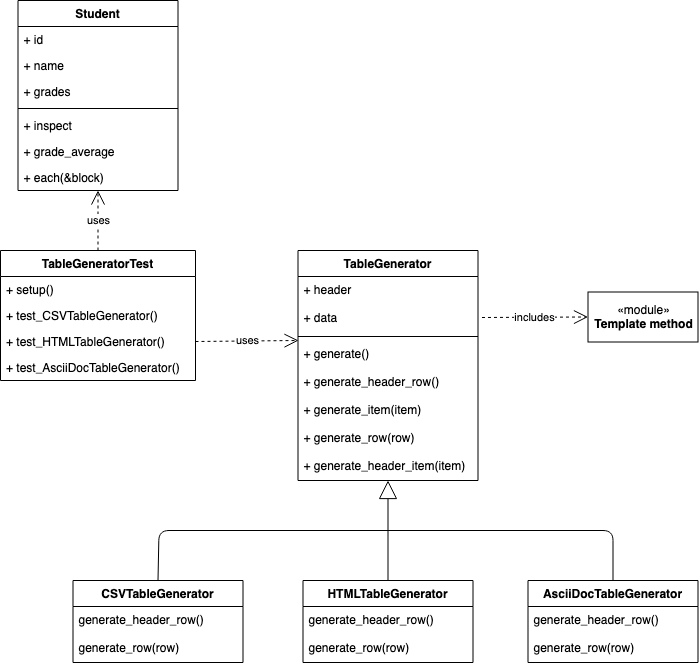

The diagram above was exported from draw.io. Its source (the exported page's mxGraphModel, read from the mxfile embedded in the PNG):
<mxGraphModel dx="1186" dy="801" grid="1" gridSize="10" guides="1" tooltips="1" connect="1" arrows="1" fold="1" page="1" pageScale="1" pageWidth="850" pageHeight="1100" background="#ffffff" math="0" shadow="0">
  <root>
    <mxCell id="0" />
    <mxCell id="1" parent="0" />
    <mxCell id="5d2195bd80daf111-41" style="edgeStyle=orthogonalEdgeStyle;rounded=0;html=1;dashed=1;labelBackgroundColor=none;startFill=0;endArrow=open;endFill=0;endSize=10;fontFamily=Verdana;fontSize=10;" parent="1" edge="1">
      <mxGeometry relative="1" as="geometry">
        <Array as="points" />
        <mxPoint x="730" y="603" as="sourcePoint" />
      </mxGeometry>
    </mxCell>
    <mxCell id="5d2195bd80daf111-21" style="edgeStyle=orthogonalEdgeStyle;rounded=0;html=1;labelBackgroundColor=none;startFill=0;endArrow=open;endFill=0;endSize=10;fontFamily=Verdana;fontSize=10;dashed=1;" parent="1" edge="1">
      <mxGeometry relative="1" as="geometry">
        <mxPoint x="250" y="157" as="sourcePoint" />
      </mxGeometry>
    </mxCell>
    <mxCell id="5d2195bd80daf111-22" style="edgeStyle=orthogonalEdgeStyle;rounded=0;html=1;exitX=1;exitY=0.75;dashed=1;labelBackgroundColor=none;startFill=0;endArrow=open;endFill=0;endSize=10;fontFamily=Verdana;fontSize=10;" parent="1" edge="1">
      <mxGeometry relative="1" as="geometry">
        <Array as="points">
          <mxPoint x="530" y="192" />
          <mxPoint x="530" y="142" />
        </Array>
        <mxPoint x="250" y="192" as="sourcePoint" />
      </mxGeometry>
    </mxCell>
    <mxCell id="5d2195bd80daf111-25" style="edgeStyle=orthogonalEdgeStyle;rounded=0;html=1;dashed=1;labelBackgroundColor=none;startFill=0;endArrow=open;endFill=0;endSize=10;fontFamily=Verdana;fontSize=10;" parent="1" edge="1">
      <mxGeometry relative="1" as="geometry">
        <Array as="points">
          <mxPoint x="370" y="340" />
          <mxPoint x="370" y="300" />
        </Array>
        <mxPoint x="250" y="340" as="sourcePoint" />
      </mxGeometry>
    </mxCell>
    <mxCell id="5xrF6FRmZGIsfJGCQpbg-5" value="TableGenerator" style="swimlane;fontStyle=1;align=center;verticalAlign=top;childLayout=stackLayout;horizontal=1;startSize=26;horizontalStack=0;resizeParent=1;resizeParentMax=0;resizeLast=0;collapsible=1;marginBottom=0;" parent="1" vertex="1">
      <mxGeometry x="357.5" y="270" width="180" height="230" as="geometry">
        <mxRectangle x="420" y="40" width="120" height="26" as="alternateBounds" />
      </mxGeometry>
    </mxCell>
    <mxCell id="o7HUYNGC30o8YFj-oSxQ-8" value="+ header" style="text;strokeColor=none;fillColor=none;align=left;verticalAlign=top;spacingLeft=4;spacingRight=4;overflow=hidden;rotatable=0;points=[[0,0.5],[1,0.5]];portConstraint=eastwest;" vertex="1" parent="5xrF6FRmZGIsfJGCQpbg-5">
      <mxGeometry y="26" width="180" height="28" as="geometry" />
    </mxCell>
    <mxCell id="o7HUYNGC30o8YFj-oSxQ-14" value="+ data&#10;" style="text;strokeColor=none;fillColor=none;align=left;verticalAlign=top;spacingLeft=4;spacingRight=4;overflow=hidden;rotatable=0;points=[[0,0.5],[1,0.5]];portConstraint=eastwest;" vertex="1" parent="5xrF6FRmZGIsfJGCQpbg-5">
      <mxGeometry y="54" width="180" height="28" as="geometry" />
    </mxCell>
    <mxCell id="o7HUYNGC30o8YFj-oSxQ-9" value="" style="line;strokeWidth=1;fillColor=none;align=left;verticalAlign=middle;spacingTop=-1;spacingLeft=3;spacingRight=3;rotatable=0;labelPosition=right;points=[];portConstraint=eastwest;" vertex="1" parent="5xrF6FRmZGIsfJGCQpbg-5">
      <mxGeometry y="82" width="180" height="8" as="geometry" />
    </mxCell>
    <mxCell id="5xrF6FRmZGIsfJGCQpbg-8" value="+ generate()" style="text;strokeColor=none;fillColor=none;align=left;verticalAlign=top;spacingLeft=4;spacingRight=4;overflow=hidden;rotatable=0;points=[[0,0.5],[1,0.5]];portConstraint=eastwest;" parent="5xrF6FRmZGIsfJGCQpbg-5" vertex="1">
      <mxGeometry y="90" width="180" height="28" as="geometry" />
    </mxCell>
    <mxCell id="5xrF6FRmZGIsfJGCQpbg-10" value="+ generate_header_row()" style="text;strokeColor=none;fillColor=none;align=left;verticalAlign=top;spacingLeft=4;spacingRight=4;overflow=hidden;rotatable=0;points=[[0,0.5],[1,0.5]];portConstraint=eastwest;" parent="5xrF6FRmZGIsfJGCQpbg-5" vertex="1">
      <mxGeometry y="118" width="180" height="28" as="geometry" />
    </mxCell>
    <mxCell id="5xrF6FRmZGIsfJGCQpbg-11" value="+ generate_item(item)" style="text;strokeColor=none;fillColor=none;align=left;verticalAlign=top;spacingLeft=4;spacingRight=4;overflow=hidden;rotatable=0;points=[[0,0.5],[1,0.5]];portConstraint=eastwest;" parent="5xrF6FRmZGIsfJGCQpbg-5" vertex="1">
      <mxGeometry y="146" width="180" height="28" as="geometry" />
    </mxCell>
    <mxCell id="5xrF6FRmZGIsfJGCQpbg-12" value="+ generate_row(row)" style="text;strokeColor=none;fillColor=none;align=left;verticalAlign=top;spacingLeft=4;spacingRight=4;overflow=hidden;rotatable=0;points=[[0,0.5],[1,0.5]];portConstraint=eastwest;" parent="5xrF6FRmZGIsfJGCQpbg-5" vertex="1">
      <mxGeometry y="174" width="180" height="28" as="geometry" />
    </mxCell>
    <mxCell id="5xrF6FRmZGIsfJGCQpbg-14" value="+ generate_header_item(item)" style="text;strokeColor=none;fillColor=none;align=left;verticalAlign=top;spacingLeft=4;spacingRight=4;overflow=hidden;rotatable=0;points=[[0,0.5],[1,0.5]];portConstraint=eastwest;" parent="5xrF6FRmZGIsfJGCQpbg-5" vertex="1">
      <mxGeometry y="202" width="180" height="28" as="geometry" />
    </mxCell>
    <mxCell id="5xrF6FRmZGIsfJGCQpbg-16" value="HTMLTableGenerator" style="swimlane;fontStyle=1;align=center;verticalAlign=top;childLayout=stackLayout;horizontal=1;startSize=26;horizontalStack=0;resizeParent=1;resizeParentMax=0;resizeLast=0;collapsible=1;marginBottom=0;" parent="1" vertex="1">
      <mxGeometry x="362.5" y="600" width="170" height="82" as="geometry" />
    </mxCell>
    <mxCell id="5xrF6FRmZGIsfJGCQpbg-21" value="generate_header_row()" style="text;strokeColor=none;fillColor=none;align=left;verticalAlign=top;spacingLeft=4;spacingRight=4;overflow=hidden;rotatable=0;points=[[0,0.5],[1,0.5]];portConstraint=eastwest;" parent="5xrF6FRmZGIsfJGCQpbg-16" vertex="1">
      <mxGeometry y="26" width="170" height="28" as="geometry" />
    </mxCell>
    <mxCell id="5xrF6FRmZGIsfJGCQpbg-23" value="generate_row(row)" style="text;strokeColor=none;fillColor=none;align=left;verticalAlign=top;spacingLeft=4;spacingRight=4;overflow=hidden;rotatable=0;points=[[0,0.5],[1,0.5]];portConstraint=eastwest;" parent="5xrF6FRmZGIsfJGCQpbg-16" vertex="1">
      <mxGeometry y="54" width="170" height="28" as="geometry" />
    </mxCell>
    <mxCell id="5xrF6FRmZGIsfJGCQpbg-26" value="" style="endArrow=block;endSize=16;endFill=0;html=1;entryX=0.5;entryY=1;entryDx=0;entryDy=0;exitX=0.5;exitY=0;exitDx=0;exitDy=0;" parent="1" source="5xrF6FRmZGIsfJGCQpbg-16" target="5xrF6FRmZGIsfJGCQpbg-5" edge="1">
      <mxGeometry width="160" relative="1" as="geometry">
        <mxPoint x="427.5" y="580" as="sourcePoint" />
        <mxPoint x="467.5" y="530" as="targetPoint" />
      </mxGeometry>
    </mxCell>
    <mxCell id="5xrF6FRmZGIsfJGCQpbg-31" value="AsciiDocTableGenerator" style="swimlane;fontStyle=1;align=center;verticalAlign=top;childLayout=stackLayout;horizontal=1;startSize=26;horizontalStack=0;resizeParent=1;resizeParentMax=0;resizeLast=0;collapsible=1;marginBottom=0;" parent="1" vertex="1">
      <mxGeometry x="587.5" y="600" width="170" height="82" as="geometry" />
    </mxCell>
    <mxCell id="5xrF6FRmZGIsfJGCQpbg-32" value="generate_header_row()" style="text;strokeColor=none;fillColor=none;align=left;verticalAlign=top;spacingLeft=4;spacingRight=4;overflow=hidden;rotatable=0;points=[[0,0.5],[1,0.5]];portConstraint=eastwest;" parent="5xrF6FRmZGIsfJGCQpbg-31" vertex="1">
      <mxGeometry y="26" width="170" height="28" as="geometry" />
    </mxCell>
    <mxCell id="5xrF6FRmZGIsfJGCQpbg-33" value="generate_row(row)" style="text;strokeColor=none;fillColor=none;align=left;verticalAlign=top;spacingLeft=4;spacingRight=4;overflow=hidden;rotatable=0;points=[[0,0.5],[1,0.5]];portConstraint=eastwest;" parent="5xrF6FRmZGIsfJGCQpbg-31" vertex="1">
      <mxGeometry y="54" width="170" height="28" as="geometry" />
    </mxCell>
    <mxCell id="5xrF6FRmZGIsfJGCQpbg-34" value="CSVTableGenerator" style="swimlane;fontStyle=1;align=center;verticalAlign=top;childLayout=stackLayout;horizontal=1;startSize=26;horizontalStack=0;resizeParent=1;resizeParentMax=0;resizeLast=0;collapsible=1;marginBottom=0;" parent="1" vertex="1">
      <mxGeometry x="132.5" y="600" width="170" height="82" as="geometry" />
    </mxCell>
    <mxCell id="5xrF6FRmZGIsfJGCQpbg-35" value="generate_header_row()" style="text;strokeColor=none;fillColor=none;align=left;verticalAlign=top;spacingLeft=4;spacingRight=4;overflow=hidden;rotatable=0;points=[[0,0.5],[1,0.5]];portConstraint=eastwest;" parent="5xrF6FRmZGIsfJGCQpbg-34" vertex="1">
      <mxGeometry y="26" width="170" height="28" as="geometry" />
    </mxCell>
    <mxCell id="5xrF6FRmZGIsfJGCQpbg-36" value="generate_row(row)" style="text;strokeColor=none;fillColor=none;align=left;verticalAlign=top;spacingLeft=4;spacingRight=4;overflow=hidden;rotatable=0;points=[[0,0.5],[1,0.5]];portConstraint=eastwest;" parent="5xrF6FRmZGIsfJGCQpbg-34" vertex="1">
      <mxGeometry y="54" width="170" height="28" as="geometry" />
    </mxCell>
    <mxCell id="5xrF6FRmZGIsfJGCQpbg-40" value="" style="endArrow=none;html=1;exitX=0.5;exitY=0;exitDx=0;exitDy=0;" parent="1" edge="1" source="5xrF6FRmZGIsfJGCQpbg-34">
      <mxGeometry width="50" height="50" relative="1" as="geometry">
        <mxPoint x="218.5" y="580" as="sourcePoint" />
        <mxPoint x="447.5" y="550" as="targetPoint" />
        <Array as="points">
          <mxPoint x="218.5" y="550" />
        </Array>
      </mxGeometry>
    </mxCell>
    <mxCell id="5xrF6FRmZGIsfJGCQpbg-41" value="" style="endArrow=none;html=1;entryX=0.5;entryY=0;entryDx=0;entryDy=0;" parent="1" target="5xrF6FRmZGIsfJGCQpbg-31" edge="1">
      <mxGeometry width="50" height="50" relative="1" as="geometry">
        <mxPoint x="447.5" y="550" as="sourcePoint" />
        <mxPoint x="742.5" y="510" as="targetPoint" />
        <Array as="points">
          <mxPoint x="672.5" y="550" />
        </Array>
      </mxGeometry>
    </mxCell>
    <mxCell id="o7HUYNGC30o8YFj-oSxQ-2" value="«module»&lt;br&gt;&lt;b&gt;Template method&lt;br&gt;&lt;/b&gt;" style="html=1;" vertex="1" parent="1">
      <mxGeometry x="647.5" y="311.5" width="110" height="50" as="geometry" />
    </mxCell>
    <mxCell id="o7HUYNGC30o8YFj-oSxQ-3" value="includes" style="endArrow=open;endSize=12;dashed=1;html=1;entryX=0;entryY=0.5;entryDx=0;entryDy=0;" edge="1" parent="1" target="o7HUYNGC30o8YFj-oSxQ-2">
      <mxGeometry width="160" relative="1" as="geometry">
        <mxPoint x="541.5" y="337" as="sourcePoint" />
        <mxPoint x="641.5" y="336.5" as="targetPoint" />
      </mxGeometry>
    </mxCell>
    <mxCell id="o7HUYNGC30o8YFj-oSxQ-10" value="TableGeneratorTest" style="swimlane;fontStyle=1;align=center;verticalAlign=top;childLayout=stackLayout;horizontal=1;startSize=26;horizontalStack=0;resizeParent=1;resizeParentMax=0;resizeLast=0;collapsible=1;marginBottom=0;" vertex="1" parent="1">
      <mxGeometry x="60" y="270" width="195" height="130" as="geometry" />
    </mxCell>
    <mxCell id="o7HUYNGC30o8YFj-oSxQ-13" value="+ setup()" style="text;strokeColor=none;fillColor=none;align=left;verticalAlign=top;spacingLeft=4;spacingRight=4;overflow=hidden;rotatable=0;points=[[0,0.5],[1,0.5]];portConstraint=eastwest;" vertex="1" parent="o7HUYNGC30o8YFj-oSxQ-10">
      <mxGeometry y="26" width="195" height="26" as="geometry" />
    </mxCell>
    <mxCell id="o7HUYNGC30o8YFj-oSxQ-22" value="+ test_CSVTableGenerator()" style="text;strokeColor=none;fillColor=none;align=left;verticalAlign=top;spacingLeft=4;spacingRight=4;overflow=hidden;rotatable=0;points=[[0,0.5],[1,0.5]];portConstraint=eastwest;" vertex="1" parent="o7HUYNGC30o8YFj-oSxQ-10">
      <mxGeometry y="52" width="195" height="26" as="geometry" />
    </mxCell>
    <mxCell id="o7HUYNGC30o8YFj-oSxQ-23" value="+ test_HTMLTableGenerator()" style="text;strokeColor=none;fillColor=none;align=left;verticalAlign=top;spacingLeft=4;spacingRight=4;overflow=hidden;rotatable=0;points=[[0,0.5],[1,0.5]];portConstraint=eastwest;" vertex="1" parent="o7HUYNGC30o8YFj-oSxQ-10">
      <mxGeometry y="78" width="195" height="26" as="geometry" />
    </mxCell>
    <mxCell id="o7HUYNGC30o8YFj-oSxQ-24" value="+ test_AsciiDocTableGenerator()" style="text;strokeColor=none;fillColor=none;align=left;verticalAlign=top;spacingLeft=4;spacingRight=4;overflow=hidden;rotatable=0;points=[[0,0.5],[1,0.5]];portConstraint=eastwest;" vertex="1" parent="o7HUYNGC30o8YFj-oSxQ-10">
      <mxGeometry y="104" width="195" height="26" as="geometry" />
    </mxCell>
    <mxCell id="o7HUYNGC30o8YFj-oSxQ-25" value="uses" style="endArrow=open;endSize=12;dashed=1;html=1;exitX=1;exitY=0.5;exitDx=0;exitDy=0;" edge="1" parent="1" source="o7HUYNGC30o8YFj-oSxQ-23">
      <mxGeometry width="160" relative="1" as="geometry">
        <mxPoint x="270" y="360" as="sourcePoint" />
        <mxPoint x="358" y="360" as="targetPoint" />
      </mxGeometry>
    </mxCell>
    <mxCell id="o7HUYNGC30o8YFj-oSxQ-27" value="Student" style="swimlane;fontStyle=1;align=center;verticalAlign=top;childLayout=stackLayout;horizontal=1;startSize=26;horizontalStack=0;resizeParent=1;resizeParentMax=0;resizeLast=0;collapsible=1;marginBottom=0;" vertex="1" parent="1">
      <mxGeometry x="77.5" y="20" width="160" height="190" as="geometry" />
    </mxCell>
    <mxCell id="o7HUYNGC30o8YFj-oSxQ-28" value="+ id" style="text;strokeColor=none;fillColor=none;align=left;verticalAlign=top;spacingLeft=4;spacingRight=4;overflow=hidden;rotatable=0;points=[[0,0.5],[1,0.5]];portConstraint=eastwest;" vertex="1" parent="o7HUYNGC30o8YFj-oSxQ-27">
      <mxGeometry y="26" width="160" height="26" as="geometry" />
    </mxCell>
    <mxCell id="o7HUYNGC30o8YFj-oSxQ-31" value="+ name" style="text;strokeColor=none;fillColor=none;align=left;verticalAlign=top;spacingLeft=4;spacingRight=4;overflow=hidden;rotatable=0;points=[[0,0.5],[1,0.5]];portConstraint=eastwest;" vertex="1" parent="o7HUYNGC30o8YFj-oSxQ-27">
      <mxGeometry y="52" width="160" height="26" as="geometry" />
    </mxCell>
    <mxCell id="o7HUYNGC30o8YFj-oSxQ-32" value="+ grades" style="text;strokeColor=none;fillColor=none;align=left;verticalAlign=top;spacingLeft=4;spacingRight=4;overflow=hidden;rotatable=0;points=[[0,0.5],[1,0.5]];portConstraint=eastwest;" vertex="1" parent="o7HUYNGC30o8YFj-oSxQ-27">
      <mxGeometry y="78" width="160" height="26" as="geometry" />
    </mxCell>
    <mxCell id="o7HUYNGC30o8YFj-oSxQ-29" value="" style="line;strokeWidth=1;fillColor=none;align=left;verticalAlign=middle;spacingTop=-1;spacingLeft=3;spacingRight=3;rotatable=0;labelPosition=right;points=[];portConstraint=eastwest;" vertex="1" parent="o7HUYNGC30o8YFj-oSxQ-27">
      <mxGeometry y="104" width="160" height="8" as="geometry" />
    </mxCell>
    <mxCell id="o7HUYNGC30o8YFj-oSxQ-30" value="+ inspect" style="text;strokeColor=none;fillColor=none;align=left;verticalAlign=top;spacingLeft=4;spacingRight=4;overflow=hidden;rotatable=0;points=[[0,0.5],[1,0.5]];portConstraint=eastwest;" vertex="1" parent="o7HUYNGC30o8YFj-oSxQ-27">
      <mxGeometry y="112" width="160" height="26" as="geometry" />
    </mxCell>
    <mxCell id="o7HUYNGC30o8YFj-oSxQ-33" value="+ grade_average" style="text;strokeColor=none;fillColor=none;align=left;verticalAlign=top;spacingLeft=4;spacingRight=4;overflow=hidden;rotatable=0;points=[[0,0.5],[1,0.5]];portConstraint=eastwest;" vertex="1" parent="o7HUYNGC30o8YFj-oSxQ-27">
      <mxGeometry y="138" width="160" height="26" as="geometry" />
    </mxCell>
    <mxCell id="o7HUYNGC30o8YFj-oSxQ-34" value="+ each(&amp;block)" style="text;strokeColor=none;fillColor=none;align=left;verticalAlign=top;spacingLeft=4;spacingRight=4;overflow=hidden;rotatable=0;points=[[0,0.5],[1,0.5]];portConstraint=eastwest;" vertex="1" parent="o7HUYNGC30o8YFj-oSxQ-27">
      <mxGeometry y="164" width="160" height="26" as="geometry" />
    </mxCell>
    <mxCell id="o7HUYNGC30o8YFj-oSxQ-35" value="uses" style="endArrow=open;endSize=12;dashed=1;html=1;exitX=0.5;exitY=0;exitDx=0;exitDy=0;entryX=0.5;entryY=1;entryDx=0;entryDy=0;" edge="1" parent="1" source="o7HUYNGC30o8YFj-oSxQ-10" target="o7HUYNGC30o8YFj-oSxQ-27">
      <mxGeometry width="160" relative="1" as="geometry">
        <mxPoint x="320" y="190" as="sourcePoint" />
        <mxPoint x="480" y="190" as="targetPoint" />
      </mxGeometry>
    </mxCell>
  </root>
</mxGraphModel>